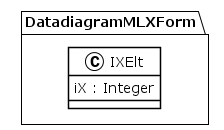

The diagram above was rendered by PlantUML. Its source (embedded in the PNG):
@startuml
!theme plain
package DatadiagramMLXForm {
class IXElt {
	 iX : Integer
}
}
@enduml